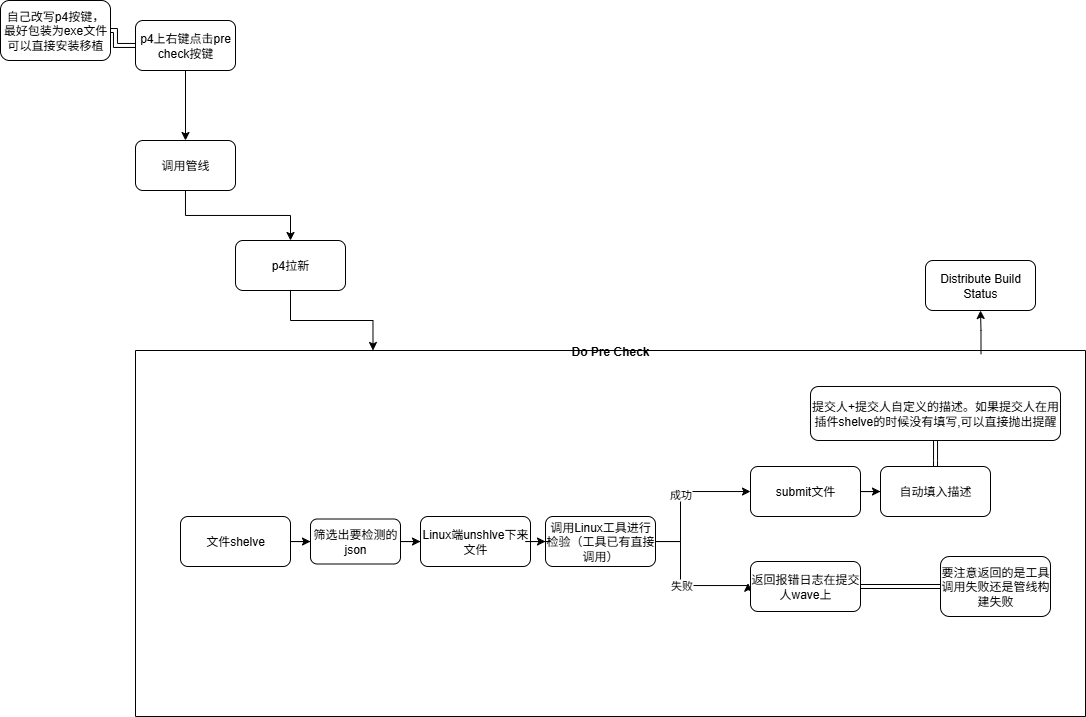

The diagram above was exported from draw.io. Its source (the exported page's mxGraphModel, read from the mxfile embedded in the PNG):
<mxGraphModel dx="1419" dy="772" grid="1" gridSize="10" guides="1" tooltips="1" connect="1" arrows="1" fold="1" page="1" pageScale="1" pageWidth="1169" pageHeight="827" background="#FFFFFF" math="0" shadow="0">
  <root>
    <mxCell id="0" />
    <mxCell id="1" parent="0" />
    <mxCell id="gKC4jSqDlsC46b8nSBdc-7" value="" style="edgeStyle=orthogonalEdgeStyle;rounded=0;orthogonalLoop=1;jettySize=auto;html=1;" parent="1" source="gKC4jSqDlsC46b8nSBdc-2" target="gKC4jSqDlsC46b8nSBdc-3" edge="1">
      <mxGeometry relative="1" as="geometry" />
    </mxCell>
    <mxCell id="gKC4jSqDlsC46b8nSBdc-18" value="" style="edgeStyle=orthogonalEdgeStyle;rounded=0;orthogonalLoop=1;jettySize=auto;html=1;shape=link;" parent="1" source="gKC4jSqDlsC46b8nSBdc-2" target="gKC4jSqDlsC46b8nSBdc-17" edge="1">
      <mxGeometry relative="1" as="geometry" />
    </mxCell>
    <mxCell id="gKC4jSqDlsC46b8nSBdc-2" value="p4上右键点击pre check按键" style="rounded=1;whiteSpace=wrap;html=1;" parent="1" vertex="1">
      <mxGeometry x="160" y="100" width="100" height="50" as="geometry" />
    </mxCell>
    <mxCell id="gKC4jSqDlsC46b8nSBdc-8" value="" style="edgeStyle=orthogonalEdgeStyle;rounded=0;orthogonalLoop=1;jettySize=auto;html=1;" parent="1" source="gKC4jSqDlsC46b8nSBdc-3" target="gKC4jSqDlsC46b8nSBdc-4" edge="1">
      <mxGeometry relative="1" as="geometry" />
    </mxCell>
    <mxCell id="gKC4jSqDlsC46b8nSBdc-3" value="调用管线" style="rounded=1;whiteSpace=wrap;html=1;" parent="1" vertex="1">
      <mxGeometry x="160" y="220" width="100" height="50" as="geometry" />
    </mxCell>
    <mxCell id="gKC4jSqDlsC46b8nSBdc-48" value="" style="edgeStyle=orthogonalEdgeStyle;rounded=0;orthogonalLoop=1;jettySize=auto;html=1;entryX=0.25;entryY=0;entryDx=0;entryDy=0;" parent="1" source="gKC4jSqDlsC46b8nSBdc-4" target="gKC4jSqDlsC46b8nSBdc-47" edge="1">
      <mxGeometry relative="1" as="geometry" />
    </mxCell>
    <mxCell id="gKC4jSqDlsC46b8nSBdc-4" value="p4拉新" style="rounded=1;whiteSpace=wrap;html=1;direction=west;" parent="1" vertex="1">
      <mxGeometry x="260" y="320" width="110" height="50" as="geometry" />
    </mxCell>
    <mxCell id="gKC4jSqDlsC46b8nSBdc-17" value="自己改写p4按键，最好包装为exe文件可以直接安装移植" style="rounded=1;whiteSpace=wrap;html=1;" parent="1" vertex="1">
      <mxGeometry x="25" y="80" width="110" height="60" as="geometry" />
    </mxCell>
    <mxCell id="gKC4jSqDlsC46b8nSBdc-30" value="Distribute Build Status" style="rounded=1;whiteSpace=wrap;html=1;direction=west;" parent="1" vertex="1">
      <mxGeometry x="950" y="340" width="110" height="50" as="geometry" />
    </mxCell>
    <mxCell id="gKC4jSqDlsC46b8nSBdc-47" value="Do Pre Check" style="swimlane;startSize=0;" parent="1" vertex="1">
      <mxGeometry x="160" y="430" width="950" height="366" as="geometry" />
    </mxCell>
    <mxCell id="gKC4jSqDlsC46b8nSBdc-22" value="失败" style="edgeStyle=orthogonalEdgeStyle;rounded=0;orthogonalLoop=1;jettySize=auto;html=1;entryX=1.023;entryY=0.566;entryDx=0;entryDy=0;entryPerimeter=0;movable=1;resizable=1;rotatable=1;deletable=1;editable=1;locked=0;connectable=1;" parent="gKC4jSqDlsC46b8nSBdc-47" source="gKC4jSqDlsC46b8nSBdc-15" target="gKC4jSqDlsC46b8nSBdc-23" edge="1">
      <mxGeometry relative="1" as="geometry">
        <mxPoint x="665" y="236" as="targetPoint" />
        <Array as="points">
          <mxPoint x="545" y="191" />
          <mxPoint x="545" y="235" />
          <mxPoint x="613" y="235" />
        </Array>
      </mxGeometry>
    </mxCell>
    <mxCell id="gKC4jSqDlsC46b8nSBdc-37" value="" style="edgeStyle=orthogonalEdgeStyle;rounded=0;orthogonalLoop=1;jettySize=auto;html=1;movable=1;resizable=1;rotatable=1;deletable=1;editable=1;locked=0;connectable=1;" parent="gKC4jSqDlsC46b8nSBdc-47" source="gKC4jSqDlsC46b8nSBdc-19" target="gKC4jSqDlsC46b8nSBdc-36" edge="1">
      <mxGeometry relative="1" as="geometry" />
    </mxCell>
    <mxCell id="gKC4jSqDlsC46b8nSBdc-25" value="" style="edgeStyle=orthogonalEdgeStyle;rounded=0;orthogonalLoop=1;jettySize=auto;html=1;shape=link;movable=1;resizable=1;rotatable=1;deletable=1;editable=1;locked=0;connectable=1;" parent="gKC4jSqDlsC46b8nSBdc-47" source="gKC4jSqDlsC46b8nSBdc-23" target="gKC4jSqDlsC46b8nSBdc-24" edge="1">
      <mxGeometry relative="1" as="geometry" />
    </mxCell>
    <mxCell id="gKC4jSqDlsC46b8nSBdc-23" value="返回报错日志在提交人wave上" style="rounded=1;whiteSpace=wrap;html=1;direction=west;movable=1;resizable=1;rotatable=1;deletable=1;editable=1;locked=0;connectable=1;" parent="gKC4jSqDlsC46b8nSBdc-47" vertex="1">
      <mxGeometry x="615" y="211" width="110" height="50" as="geometry" />
    </mxCell>
    <mxCell id="gKC4jSqDlsC46b8nSBdc-24" value="要注意返回的是工具调用失败还是管线构建失败" style="rounded=1;whiteSpace=wrap;html=1;direction=west;movable=1;resizable=1;rotatable=1;deletable=1;editable=1;locked=0;connectable=1;" parent="gKC4jSqDlsC46b8nSBdc-47" vertex="1">
      <mxGeometry x="805" y="206" width="110" height="60" as="geometry" />
    </mxCell>
    <mxCell id="gKC4jSqDlsC46b8nSBdc-57" value="" style="edgeStyle=orthogonalEdgeStyle;rounded=0;orthogonalLoop=1;jettySize=auto;html=1;shape=link;" parent="gKC4jSqDlsC46b8nSBdc-47" source="gKC4jSqDlsC46b8nSBdc-36" target="gKC4jSqDlsC46b8nSBdc-56" edge="1">
      <mxGeometry relative="1" as="geometry" />
    </mxCell>
    <mxCell id="gKC4jSqDlsC46b8nSBdc-36" value="自动填入描述" style="rounded=1;whiteSpace=wrap;html=1;direction=west;movable=1;resizable=1;rotatable=1;deletable=1;editable=1;locked=0;connectable=1;" parent="gKC4jSqDlsC46b8nSBdc-47" vertex="1">
      <mxGeometry x="745" y="116" width="110" height="50" as="geometry" />
    </mxCell>
    <mxCell id="gKC4jSqDlsC46b8nSBdc-19" value="submit文件" style="rounded=1;whiteSpace=wrap;html=1;direction=west;movable=1;resizable=1;rotatable=1;deletable=1;editable=1;locked=0;connectable=1;" parent="gKC4jSqDlsC46b8nSBdc-47" vertex="1">
      <mxGeometry x="615" y="116" width="110" height="50" as="geometry" />
    </mxCell>
    <mxCell id="gKC4jSqDlsC46b8nSBdc-54" value="" style="edgeStyle=orthogonalEdgeStyle;rounded=0;orthogonalLoop=1;jettySize=auto;html=1;movable=1;resizable=1;rotatable=1;deletable=1;editable=1;locked=0;connectable=1;" parent="gKC4jSqDlsC46b8nSBdc-47" source="gKC4jSqDlsC46b8nSBdc-10" target="gKC4jSqDlsC46b8nSBdc-53" edge="1">
      <mxGeometry relative="1" as="geometry" />
    </mxCell>
    <mxCell id="gKC4jSqDlsC46b8nSBdc-10" value="文件shelve" style="rounded=1;whiteSpace=wrap;html=1;direction=west;movable=1;resizable=1;rotatable=1;deletable=1;editable=1;locked=0;connectable=1;" parent="gKC4jSqDlsC46b8nSBdc-47" vertex="1">
      <mxGeometry x="45" y="166" width="110" height="50" as="geometry" />
    </mxCell>
    <mxCell id="gKC4jSqDlsC46b8nSBdc-13" value="Linux端unshlve下来文件" style="rounded=1;whiteSpace=wrap;html=1;direction=west;movable=1;resizable=1;rotatable=1;deletable=1;editable=1;locked=0;connectable=1;" parent="gKC4jSqDlsC46b8nSBdc-47" vertex="1">
      <mxGeometry x="285" y="166" width="110" height="50" as="geometry" />
    </mxCell>
    <mxCell id="gKC4jSqDlsC46b8nSBdc-55" value="" style="edgeStyle=orthogonalEdgeStyle;rounded=0;orthogonalLoop=1;jettySize=auto;html=1;movable=1;resizable=1;rotatable=1;deletable=1;editable=1;locked=0;connectable=1;" parent="gKC4jSqDlsC46b8nSBdc-47" source="gKC4jSqDlsC46b8nSBdc-53" target="gKC4jSqDlsC46b8nSBdc-13" edge="1">
      <mxGeometry relative="1" as="geometry" />
    </mxCell>
    <mxCell id="gKC4jSqDlsC46b8nSBdc-53" value="&lt;span style=&quot;text-decoration-thickness: 1px; text-underline-offset: 0.134em;&quot; class=&quot;hyw-richtext-text&quot; data-type=&quot;text&quot; data-v-ceb6e0d8=&quot;&quot; data-v-2bd624a7=&quot;&quot;&gt;筛选出要检测的json&lt;/span&gt;&lt;wbr class=&quot;hoyowave&quot;&gt;" style="whiteSpace=wrap;html=1;rounded=1;movable=1;resizable=1;rotatable=1;deletable=1;editable=1;locked=0;connectable=1;" parent="gKC4jSqDlsC46b8nSBdc-47" vertex="1">
      <mxGeometry x="175" y="168.5" width="90" height="45" as="geometry" />
    </mxCell>
    <mxCell id="gKC4jSqDlsC46b8nSBdc-15" value="调用Linux工具进行检验（工具已有直接调用）" style="rounded=1;whiteSpace=wrap;html=1;direction=west;movable=1;resizable=1;rotatable=1;deletable=1;editable=1;locked=0;connectable=1;" parent="gKC4jSqDlsC46b8nSBdc-47" vertex="1">
      <mxGeometry x="410" y="166" width="110" height="50" as="geometry" />
    </mxCell>
    <mxCell id="gKC4jSqDlsC46b8nSBdc-20" value="成功" style="edgeStyle=orthogonalEdgeStyle;rounded=0;orthogonalLoop=1;jettySize=auto;html=1;movable=1;resizable=1;rotatable=1;deletable=1;editable=1;locked=0;connectable=1;" parent="gKC4jSqDlsC46b8nSBdc-47" source="gKC4jSqDlsC46b8nSBdc-15" target="gKC4jSqDlsC46b8nSBdc-19" edge="1">
      <mxGeometry relative="1" as="geometry">
        <Array as="points">
          <mxPoint x="545" y="191" />
          <mxPoint x="545" y="141" />
        </Array>
      </mxGeometry>
    </mxCell>
    <mxCell id="gKC4jSqDlsC46b8nSBdc-16" value="" style="edgeStyle=orthogonalEdgeStyle;rounded=0;orthogonalLoop=1;jettySize=auto;html=1;movable=1;resizable=1;rotatable=1;deletable=1;editable=1;locked=0;connectable=1;" parent="gKC4jSqDlsC46b8nSBdc-47" source="gKC4jSqDlsC46b8nSBdc-13" target="gKC4jSqDlsC46b8nSBdc-15" edge="1">
      <mxGeometry relative="1" as="geometry" />
    </mxCell>
    <mxCell id="gKC4jSqDlsC46b8nSBdc-56" value="&lt;span style=&quot;text-decoration-thickness: 1px; text-underline-offset: 0.134em;&quot; class=&quot;hyw-richtext-text&quot; data-type=&quot;text&quot; data-v-ceb6e0d8=&quot;&quot; data-v-2bd624a7=&quot;&quot;&gt;提交人+提交人自定义的描述。&lt;/span&gt;&lt;wbr class=&quot;hoyowave&quot;&gt;&lt;span style=&quot;text-decoration-thickness: 1px; text-underline-offset: 0.134em;&quot; class=&quot;hyw-richtext-text&quot; data-type=&quot;text&quot; data-v-ceb6e0d8=&quot;&quot; data-v-2bd624a7=&quot;&quot;&gt;如果提交人在用插件shelve的时候没有填写,可以直接抛出提醒&lt;/span&gt;&lt;wbr class=&quot;hoyowave&quot;&gt;" style="whiteSpace=wrap;html=1;rounded=1;resizable=1;" parent="gKC4jSqDlsC46b8nSBdc-47" vertex="1">
      <mxGeometry x="675" y="36" width="250" height="54" as="geometry" />
    </mxCell>
    <mxCell id="RXAugMizMPWfsbUHoUIc-1" style="edgeStyle=orthogonalEdgeStyle;rounded=0;orthogonalLoop=1;jettySize=auto;html=1;exitX=0.89;exitY=0.01;exitDx=0;exitDy=0;exitPerimeter=0;" edge="1" parent="1" source="gKC4jSqDlsC46b8nSBdc-47" target="gKC4jSqDlsC46b8nSBdc-30">
      <mxGeometry relative="1" as="geometry" />
    </mxCell>
  </root>
</mxGraphModel>